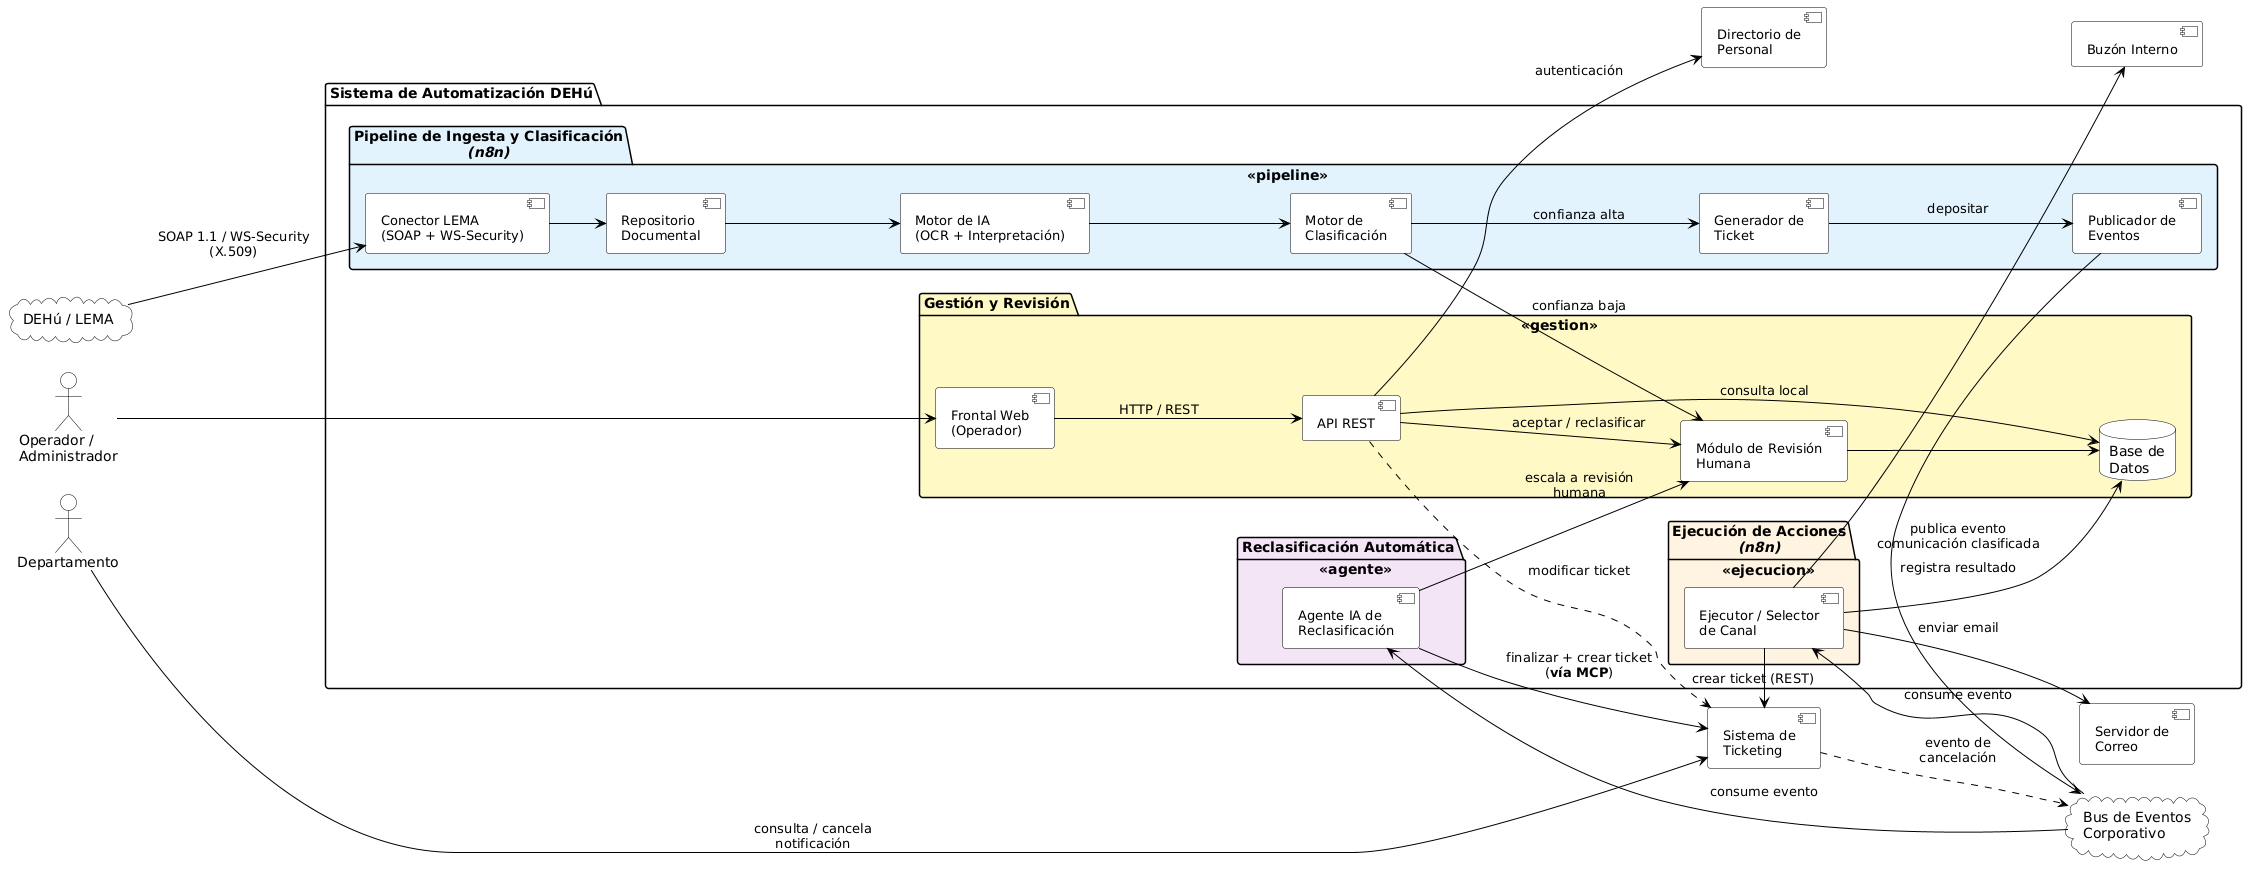

The diagram above was rendered by PlantUML. Its source (embedded in the PNG):
@startuml
skinparam backgroundColor White
skinparam defaultFontName Helvetica
skinparam component {
    BackgroundColor White
    BorderColor Black
    ArrowColor Black
    FontSize 13
}
skinparam interface {
    BackgroundColor White
    BorderColor Black
}
skinparam actor {
    BackgroundColor White
    BorderColor Black
}
skinparam database {
    BackgroundColor White
    BorderColor Black
}
skinparam cloud {
    BackgroundColor White
    BorderColor Black
}
skinparam package {
    BackgroundColor<<pipeline>> #E3F2FD
    BackgroundColor<<ejecucion>> #FFF3E0
    BackgroundColor<<gestion>> #FFF9C4
    BackgroundColor<<agente>> #F3E5F5
    BorderColor Black
    FontStyle bold
}
skinparam wrapWidth 180
skinparam nodesep 30
skinparam ranksep 55

left to right direction

together {
  cloud "DEHú / LEMA" as DEHu
  actor "Operador /\nAdministrador" as Operador
  actor "Departamento" as Departamento
}

package "Sistema de Automatización DEHú" {

  package "Pipeline de Ingesta y Clasificación\n//(n8n)//" as Pipeline <<pipeline>> {
    [Conector LEMA\n(SOAP + WS-Security)] as ConectorLema
    [Repositorio\nDocumental] as RepoDoc
    [Motor de IA\n(OCR + Interpretación)] as MotorIA
    [Motor de\nClasificación] as Clasificador
    [Generador de\nTicket] as GenTicket
    [Publicador de\nEventos] as PubEventos

    ConectorLema --> RepoDoc
    RepoDoc --> MotorIA
    MotorIA --> Clasificador
    Clasificador --> GenTicket : confianza alta
    GenTicket --> PubEventos
  }

  package "Ejecución de Acciones\n//(n8n)//" as Ejecucion <<ejecucion>> {
    [Ejecutor / Selector\nde Canal] as Ejecutor
  }

  package "Reclasificación Automática" as AgentePkg <<agente>> {
    [Agente IA de\nReclasificación] as AgenteIA
  }

  package "Gestión y Revisión" as Gestion <<gestion>> {
    [Frontal Web\n(Operador)] as Frontend
    [API REST] as API
    [Módulo de Revisión\nHumana] as Revision
    database "Base de\nDatos" as BD
  }
}

cloud "Bus de Eventos\nCorporativo" as Bus
[Sistema de\nTicketing] as Ticketing
[Servidor de\nCorreo] as Correo
[Buzón Interno] as Buzon
[Directorio de\nPersonal] as Directorio

' --- Ingesta ---
DEHu --> ConectorLema : SOAP 1.1 / WS-Security\n(X.509)

' --- Revisión humana cuando falta confianza ---
Clasificador --> Revision : confianza baja

' --- Publicación y consumo desacoplado del evento ---
PubEventos --> Bus : publica evento\ncomunicación clasificada
Bus --> Ejecutor : consume evento

' --- Ejecución de la acción ---
Ejecutor --> Ticketing : crear ticket (REST)
Ejecutor --> Correo : enviar email
Ejecutor --> Buzon : depositar\n
Ejecutor --> BD : registra resultado

' --- Reclasificación automática ---
Departamento --> Ticketing : consulta / cancela\nnotificación
Ticketing ..> Bus : evento de\ncancelación
Bus --> AgenteIA : consume evento
AgenteIA --> Ticketing : finalizar + crear ticket\n(**vía MCP**)
AgenteIA --> Revision : escala a revisión\nhumana

' --- Frontal y backend de gestión ---
Operador --> Frontend
Frontend --> API : HTTP / REST
API --> Revision : aceptar / reclasificar
API --> BD : consulta local
API ..> Ticketing : modificar ticket
API --> Directorio : autenticación
Revision --> BD
@enduml